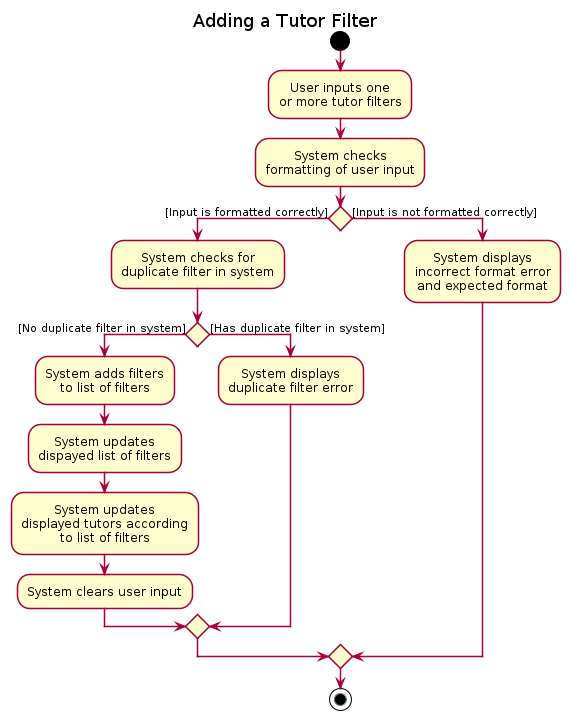

The diagram above was rendered by PlantUML. Its source (embedded in the PNG):
@startuml
!include ../style.puml
title Adding a Tutor Filter

start
:User inputs one
or more tutor filters;
:System checks
formatting of user input;

if () then ([Input is formatted correctly])
    :System checks for
    duplicate filter in system;
    if () then ([No duplicate filter in system])
        :System adds filters
        to list of filters;
        :System updates
        dispayed list of filters;
        :System updates
        displayed tutors according
        to list of filters;
        :System clears user input;
    else ([Has duplicate filter in system])
        :System displays
        duplicate filter error;
    endif

else ([Input is not formatted correctly])
    :System displays
    incorrect format error
    and expected format;
endif

stop

@enduml